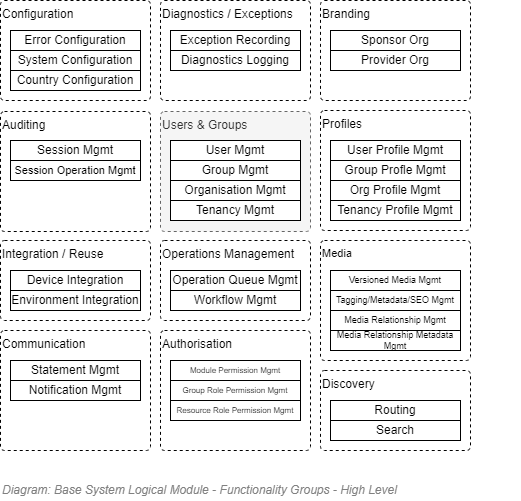

The diagram above was exported from draw.io. Its source (the exported page's mxGraphModel, read from the mxfile embedded in the PNG):
<mxGraphModel dx="782" dy="517" grid="1" gridSize="10" guides="1" tooltips="1" connect="0" arrows="1" fold="1" page="1" pageScale="1" pageWidth="827" pageHeight="1169" math="0" shadow="0">
  <root>
    <mxCell id="ZFAzNytfcKb0PuMbo4Is-0" />
    <mxCell id="ZFAzNytfcKb0PuMbo4Is-1" parent="ZFAzNytfcKb0PuMbo4Is-0" />
    <mxCell id="ZFAzNytfcKb0PuMbo4Is-18" value="Users &amp;amp; Groups" style="rounded=1;whiteSpace=wrap;html=1;strokeWidth=1;fillColor=#f5f5f5;dashed=1;absoluteArcSize=1;arcSize=8;container=1;collapsible=0;recursiveResize=0;align=left;verticalAlign=top;strokeColor=#666666;fontColor=#333333;" parent="ZFAzNytfcKb0PuMbo4Is-1" vertex="1">
      <mxGeometry x="280" y="271" width="150" height="120" as="geometry" />
    </mxCell>
    <mxCell id="ZFAzNytfcKb0PuMbo4Is-41" value="Configuration" style="rounded=1;whiteSpace=wrap;html=1;strokeWidth=1;fillColor=none;dashed=1;absoluteArcSize=1;arcSize=8;container=1;collapsible=0;recursiveResize=0;align=left;verticalAlign=top;" parent="ZFAzNytfcKb0PuMbo4Is-1" vertex="1">
      <mxGeometry x="120" y="160" width="150" height="100" as="geometry" />
    </mxCell>
    <mxCell id="ZFAzNytfcKb0PuMbo4Is-58" value="Auditing" style="rounded=1;whiteSpace=wrap;html=1;strokeWidth=1;fillColor=none;dashed=1;absoluteArcSize=1;arcSize=8;container=1;collapsible=0;recursiveResize=0;align=left;verticalAlign=top;" parent="ZFAzNytfcKb0PuMbo4Is-1" vertex="1">
      <mxGeometry x="120" y="271" width="150" height="120" as="geometry" />
    </mxCell>
    <mxCell id="sR3SkIJTR-7eFmaKNw6q-3" value="Session Mgmt" style="rounded=0;whiteSpace=wrap;html=1;" parent="ZFAzNytfcKb0PuMbo4Is-58" vertex="1">
      <mxGeometry x="10" y="29" width="130" height="20" as="geometry" />
    </mxCell>
    <mxCell id="sR3SkIJTR-7eFmaKNw6q-4" value="&lt;font style=&quot;font-size: 11px&quot;&gt;Session Operation Mgmt&lt;/font&gt;" style="rounded=0;whiteSpace=wrap;html=1;" parent="ZFAzNytfcKb0PuMbo4Is-58" vertex="1">
      <mxGeometry x="10" y="49" width="130" height="20" as="geometry" />
    </mxCell>
    <mxCell id="ZFAzNytfcKb0PuMbo4Is-69" value="Profiles" style="rounded=1;whiteSpace=wrap;html=1;strokeWidth=1;fillColor=none;dashed=1;absoluteArcSize=1;arcSize=8;container=1;collapsible=0;recursiveResize=0;align=left;verticalAlign=top;" parent="ZFAzNytfcKb0PuMbo4Is-1" vertex="1">
      <mxGeometry x="440" y="270" width="150" height="120" as="geometry" />
    </mxCell>
    <mxCell id="ZFAzNytfcKb0PuMbo4Is-85" value="Communication" style="rounded=1;whiteSpace=wrap;html=1;strokeWidth=1;fillColor=none;dashed=1;absoluteArcSize=1;arcSize=8;container=1;collapsible=0;recursiveResize=0;align=left;verticalAlign=top;" parent="ZFAzNytfcKb0PuMbo4Is-1" vertex="1">
      <mxGeometry x="120" y="490" width="150" height="120" as="geometry" />
    </mxCell>
    <mxCell id="sR3SkIJTR-7eFmaKNw6q-5" value="Statement Mgmt" style="rounded=0;whiteSpace=wrap;html=1;" parent="ZFAzNytfcKb0PuMbo4Is-85" vertex="1">
      <mxGeometry x="10" y="30" width="130" height="20" as="geometry" />
    </mxCell>
    <mxCell id="sR3SkIJTR-7eFmaKNw6q-6" value="Notification Mgmt" style="rounded=0;whiteSpace=wrap;html=1;" parent="ZFAzNytfcKb0PuMbo4Is-85" vertex="1">
      <mxGeometry x="10" y="50" width="130" height="20" as="geometry" />
    </mxCell>
    <mxCell id="ZFAzNytfcKb0PuMbo4Is-117" value="Discovery" style="rounded=1;whiteSpace=wrap;html=1;strokeWidth=1;fillColor=none;dashed=1;absoluteArcSize=1;arcSize=8;container=1;collapsible=0;recursiveResize=0;align=left;verticalAlign=top;" parent="ZFAzNytfcKb0PuMbo4Is-1" vertex="1">
      <mxGeometry x="440" y="530" width="150" height="80" as="geometry" />
    </mxCell>
    <mxCell id="sR3SkIJTR-7eFmaKNw6q-37" value="Routing" style="rounded=0;whiteSpace=wrap;html=1;" parent="ZFAzNytfcKb0PuMbo4Is-117" vertex="1">
      <mxGeometry x="10" y="30" width="130" height="20" as="geometry" />
    </mxCell>
    <mxCell id="sR3SkIJTR-7eFmaKNw6q-38" value="Search" style="rounded=0;whiteSpace=wrap;html=1;" parent="ZFAzNytfcKb0PuMbo4Is-117" vertex="1">
      <mxGeometry x="10" y="50" width="130" height="20" as="geometry" />
    </mxCell>
    <mxCell id="sR3SkIJTR-7eFmaKNw6q-0" value="Error Configuration" style="rounded=0;whiteSpace=wrap;html=1;" parent="ZFAzNytfcKb0PuMbo4Is-1" vertex="1">
      <mxGeometry x="130" y="190" width="130" height="20" as="geometry" />
    </mxCell>
    <mxCell id="sR3SkIJTR-7eFmaKNw6q-1" value="System Configuration" style="rounded=0;whiteSpace=wrap;html=1;" parent="ZFAzNytfcKb0PuMbo4Is-1" vertex="1">
      <mxGeometry x="130" y="210" width="130" height="20" as="geometry" />
    </mxCell>
    <mxCell id="sR3SkIJTR-7eFmaKNw6q-2" value="Country Configuration" style="rounded=0;whiteSpace=wrap;html=1;" parent="ZFAzNytfcKb0PuMbo4Is-1" vertex="1">
      <mxGeometry x="130" y="230" width="130" height="20" as="geometry" />
    </mxCell>
    <mxCell id="sR3SkIJTR-7eFmaKNw6q-7" value="Branding" style="rounded=1;whiteSpace=wrap;html=1;strokeWidth=1;fillColor=none;dashed=1;absoluteArcSize=1;arcSize=8;container=1;collapsible=0;recursiveResize=0;align=left;verticalAlign=top;" parent="ZFAzNytfcKb0PuMbo4Is-1" vertex="1">
      <mxGeometry x="440" y="160" width="150" height="100" as="geometry" />
    </mxCell>
    <mxCell id="sR3SkIJTR-7eFmaKNw6q-9" value="Provider Org" style="rounded=0;whiteSpace=wrap;html=1;" parent="sR3SkIJTR-7eFmaKNw6q-7" vertex="1">
      <mxGeometry x="10" y="50" width="130" height="20" as="geometry" />
    </mxCell>
    <mxCell id="sR3SkIJTR-7eFmaKNw6q-8" value="Sponsor Org" style="rounded=0;whiteSpace=wrap;html=1;" parent="sR3SkIJTR-7eFmaKNw6q-7" vertex="1">
      <mxGeometry x="10" y="30" width="130" height="20" as="geometry" />
    </mxCell>
    <mxCell id="sR3SkIJTR-7eFmaKNw6q-11" value="User Mgmt" style="rounded=0;whiteSpace=wrap;html=1;" parent="ZFAzNytfcKb0PuMbo4Is-1" vertex="1">
      <mxGeometry x="290" y="300" width="130" height="20" as="geometry" />
    </mxCell>
    <mxCell id="sR3SkIJTR-7eFmaKNw6q-12" value="Group Mgmt" style="rounded=0;whiteSpace=wrap;html=1;" parent="ZFAzNytfcKb0PuMbo4Is-1" vertex="1">
      <mxGeometry x="290" y="320" width="130" height="20" as="geometry" />
    </mxCell>
    <mxCell id="sR3SkIJTR-7eFmaKNw6q-13" value="Organisation Mgmt" style="rounded=0;whiteSpace=wrap;html=1;" parent="ZFAzNytfcKb0PuMbo4Is-1" vertex="1">
      <mxGeometry x="290" y="340" width="130" height="20" as="geometry" />
    </mxCell>
    <mxCell id="sR3SkIJTR-7eFmaKNw6q-14" value="Tenancy Mgmt" style="rounded=0;whiteSpace=wrap;html=1;" parent="ZFAzNytfcKb0PuMbo4Is-1" vertex="1">
      <mxGeometry x="290" y="360" width="130" height="20" as="geometry" />
    </mxCell>
    <mxCell id="sR3SkIJTR-7eFmaKNw6q-15" value="User Profile Mgmt" style="rounded=0;whiteSpace=wrap;html=1;" parent="ZFAzNytfcKb0PuMbo4Is-1" vertex="1">
      <mxGeometry x="450" y="300" width="130" height="20" as="geometry" />
    </mxCell>
    <mxCell id="sR3SkIJTR-7eFmaKNw6q-16" value="Group Profle Mgmt" style="rounded=0;whiteSpace=wrap;html=1;" parent="ZFAzNytfcKb0PuMbo4Is-1" vertex="1">
      <mxGeometry x="450" y="320" width="130" height="20" as="geometry" />
    </mxCell>
    <mxCell id="sR3SkIJTR-7eFmaKNw6q-17" value="Org Profile Mgmt" style="rounded=0;whiteSpace=wrap;html=1;" parent="ZFAzNytfcKb0PuMbo4Is-1" vertex="1">
      <mxGeometry x="450" y="340" width="130" height="20" as="geometry" />
    </mxCell>
    <mxCell id="sR3SkIJTR-7eFmaKNw6q-18" value="Tenancy Profile Mgmt" style="rounded=0;whiteSpace=wrap;html=1;" parent="ZFAzNytfcKb0PuMbo4Is-1" vertex="1">
      <mxGeometry x="450" y="360" width="130" height="20" as="geometry" />
    </mxCell>
    <mxCell id="sR3SkIJTR-7eFmaKNw6q-20" value="Diagnostics / Exceptions" style="rounded=1;whiteSpace=wrap;html=1;strokeWidth=1;fillColor=none;dashed=1;absoluteArcSize=1;arcSize=8;container=1;collapsible=0;recursiveResize=0;align=left;verticalAlign=top;" parent="ZFAzNytfcKb0PuMbo4Is-1" vertex="1">
      <mxGeometry x="280" y="160" width="150" height="100" as="geometry" />
    </mxCell>
    <mxCell id="sR3SkIJTR-7eFmaKNw6q-22" value="Exception Recording" style="rounded=0;whiteSpace=wrap;html=1;" parent="sR3SkIJTR-7eFmaKNw6q-20" vertex="1">
      <mxGeometry x="10" y="30" width="130" height="20" as="geometry" />
    </mxCell>
    <mxCell id="sR3SkIJTR-7eFmaKNw6q-21" value="Diagnostics Logging" style="rounded=0;whiteSpace=wrap;html=1;" parent="sR3SkIJTR-7eFmaKNw6q-20" vertex="1">
      <mxGeometry x="10" y="50" width="130" height="20" as="geometry" />
    </mxCell>
    <mxCell id="sR3SkIJTR-7eFmaKNw6q-23" value="Authorisation" style="rounded=1;whiteSpace=wrap;html=1;strokeWidth=1;fillColor=none;dashed=1;absoluteArcSize=1;arcSize=8;container=1;collapsible=0;recursiveResize=0;align=left;verticalAlign=top;" parent="ZFAzNytfcKb0PuMbo4Is-1" vertex="1">
      <mxGeometry x="280" y="490" width="150" height="120" as="geometry" />
    </mxCell>
    <mxCell id="sR3SkIJTR-7eFmaKNw6q-24" value="Module Permission Mgmt" style="rounded=0;whiteSpace=wrap;html=1;fontSize=8;" parent="sR3SkIJTR-7eFmaKNw6q-23" vertex="1">
      <mxGeometry x="10" y="30" width="130" height="20" as="geometry" />
    </mxCell>
    <mxCell id="sR3SkIJTR-7eFmaKNw6q-25" value="Group Role Permission Mgmt" style="rounded=0;whiteSpace=wrap;html=1;fontSize=8;" parent="sR3SkIJTR-7eFmaKNw6q-23" vertex="1">
      <mxGeometry x="10" y="50" width="130" height="20" as="geometry" />
    </mxCell>
    <mxCell id="sR3SkIJTR-7eFmaKNw6q-27" value="Resource Role Permission Mgmt" style="rounded=0;whiteSpace=wrap;html=1;fontSize=8;" parent="sR3SkIJTR-7eFmaKNw6q-23" vertex="1">
      <mxGeometry x="10" y="70" width="130" height="20" as="geometry" />
    </mxCell>
    <mxCell id="sR3SkIJTR-7eFmaKNw6q-28" value="Media" style="rounded=1;whiteSpace=wrap;html=1;strokeWidth=1;fillColor=none;dashed=1;absoluteArcSize=1;arcSize=8;container=1;collapsible=0;recursiveResize=0;align=left;verticalAlign=top;fontSize=11;" parent="ZFAzNytfcKb0PuMbo4Is-1" vertex="1">
      <mxGeometry x="440" y="400" width="150" height="120" as="geometry" />
    </mxCell>
    <mxCell id="sR3SkIJTR-7eFmaKNw6q-29" value="Versioned Media Mgmt" style="rounded=0;whiteSpace=wrap;html=1;fontSize=9;" parent="sR3SkIJTR-7eFmaKNw6q-28" vertex="1">
      <mxGeometry x="10" y="30" width="130" height="20" as="geometry" />
    </mxCell>
    <mxCell id="sR3SkIJTR-7eFmaKNw6q-30" value="Tagging/Metadata/SEO Mgmt" style="rounded=0;whiteSpace=wrap;html=1;fontSize=9;" parent="sR3SkIJTR-7eFmaKNw6q-28" vertex="1">
      <mxGeometry x="10" y="50" width="130" height="20" as="geometry" />
    </mxCell>
    <mxCell id="sR3SkIJTR-7eFmaKNw6q-31" value="Media Relationship Mgmt" style="rounded=0;whiteSpace=wrap;html=1;fontSize=9;" parent="sR3SkIJTR-7eFmaKNw6q-28" vertex="1">
      <mxGeometry x="10" y="70" width="130" height="20" as="geometry" />
    </mxCell>
    <mxCell id="sR3SkIJTR-7eFmaKNw6q-32" value="Media Relationship Metadata Mgmt" style="rounded=0;whiteSpace=wrap;html=1;fontSize=9;" parent="sR3SkIJTR-7eFmaKNw6q-28" vertex="1">
      <mxGeometry x="10" y="90" width="130" height="20" as="geometry" />
    </mxCell>
    <mxCell id="sR3SkIJTR-7eFmaKNw6q-33" value="Integration / Reuse" style="rounded=1;whiteSpace=wrap;html=1;strokeWidth=1;fillColor=none;dashed=1;absoluteArcSize=1;arcSize=8;container=1;collapsible=0;recursiveResize=0;align=left;verticalAlign=top;" parent="ZFAzNytfcKb0PuMbo4Is-1" vertex="1">
      <mxGeometry x="120" y="400" width="150" height="80" as="geometry" />
    </mxCell>
    <mxCell id="sR3SkIJTR-7eFmaKNw6q-34" value="Device Integration" style="rounded=0;whiteSpace=wrap;html=1;" parent="sR3SkIJTR-7eFmaKNw6q-33" vertex="1">
      <mxGeometry x="10" y="30" width="130" height="20" as="geometry" />
    </mxCell>
    <mxCell id="sR3SkIJTR-7eFmaKNw6q-35" value="Environment Integration" style="rounded=0;whiteSpace=wrap;html=1;" parent="sR3SkIJTR-7eFmaKNw6q-33" vertex="1">
      <mxGeometry x="10" y="50" width="130" height="20" as="geometry" />
    </mxCell>
    <mxCell id="sR3SkIJTR-7eFmaKNw6q-39" value="Operations Management" style="rounded=1;whiteSpace=wrap;html=1;strokeWidth=1;fillColor=none;dashed=1;absoluteArcSize=1;arcSize=8;container=1;collapsible=0;recursiveResize=0;align=left;verticalAlign=top;" parent="ZFAzNytfcKb0PuMbo4Is-1" vertex="1">
      <mxGeometry x="280" y="400" width="150" height="80" as="geometry" />
    </mxCell>
    <mxCell id="sR3SkIJTR-7eFmaKNw6q-50" value="Operation Queue Mgmt" style="rounded=0;whiteSpace=wrap;html=1;" parent="sR3SkIJTR-7eFmaKNw6q-39" vertex="1">
      <mxGeometry x="10" y="30" width="130" height="20" as="geometry" />
    </mxCell>
    <mxCell id="sR3SkIJTR-7eFmaKNw6q-51" value="Workflow Mgmt" style="rounded=0;whiteSpace=wrap;html=1;" parent="sR3SkIJTR-7eFmaKNw6q-39" vertex="1">
      <mxGeometry x="10" y="50" width="130" height="20" as="geometry" />
    </mxCell>
    <mxCell id="34EN9PZpOTkH6_pnGPi--0" value="&lt;font style=&quot;font-size: 12px&quot;&gt;Diagram: Base System Logical Module - Functionality Groups - High Level&lt;/font&gt;" style="text;strokeColor=none;fillColor=none;html=1;fontSize=12;fontStyle=2;verticalAlign=middle;align=left;shadow=0;glass=0;comic=0;opacity=30;fontColor=#808080;strokeWidth=1;" parent="ZFAzNytfcKb0PuMbo4Is-1" vertex="1">
      <mxGeometry x="120" y="640" width="520" height="20" as="geometry" />
    </mxCell>
  </root>
</mxGraphModel>